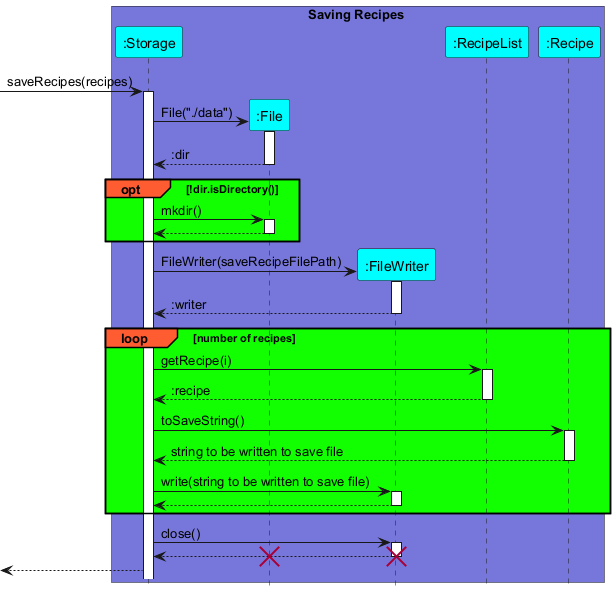

The diagram above was rendered by PlantUML. Its source (embedded in the PNG):
@startuml
!include Style.puml

hide footbox
skinparam guillemet false
skinparam sequenceReferenceBackgroundColor COLOR_YELLOW
skinparam sequenceReferenceHeaderBackgroundColor COLOR_RED
skinparam ParticipantBackGroundColor COLOR_LIGHTBLUE
skinparam {
    SequenceGroupBackgroundColor COLOR_LIGHTRED
}

box Saving Recipes COLOR_PURPLE_BLUE
participant ":Storage" as Storage
participant ":File" as File
participant ":FileWriter" as FileWriter
participant ":RecipeList" as RecipeList
participant ":Recipe" as Recipe
end box

[-> Storage : saveRecipes(recipes)
activate Storage

create File
Storage -> File : File("./data")
activate File
File --> Storage : :dir
deactivate File

opt COLOR_GREEN !dir.isDirectory()
    Storage -> File : mkdir()
    activate File
    File --> Storage
    deactivate File
end

create FileWriter
Storage -> FileWriter : FileWriter(saveRecipeFilePath)
activate FileWriter
FileWriter --> Storage : :writer
deactivate FileWriter

loop COLOR_GREEN number of recipes
    Storage -> RecipeList : getRecipe(i)
    activate RecipeList
    RecipeList --> Storage : :recipe
    deactivate RecipeList

    Storage -> Recipe : toSaveString()
    activate Recipe
    Recipe --> Storage : string to be written to save file
    deactivate Recipe

    Storage -> FileWriter : write(string to be written to save file)
    activate FileWriter
    FileWriter --> Storage
    deactivate FileWriter
end

Storage -> FileWriter : close()
activate FileWriter
FileWriter --> Storage
deactivate FileWriter

destroy File
destroy FileWriter

Storage -->[

@enduml